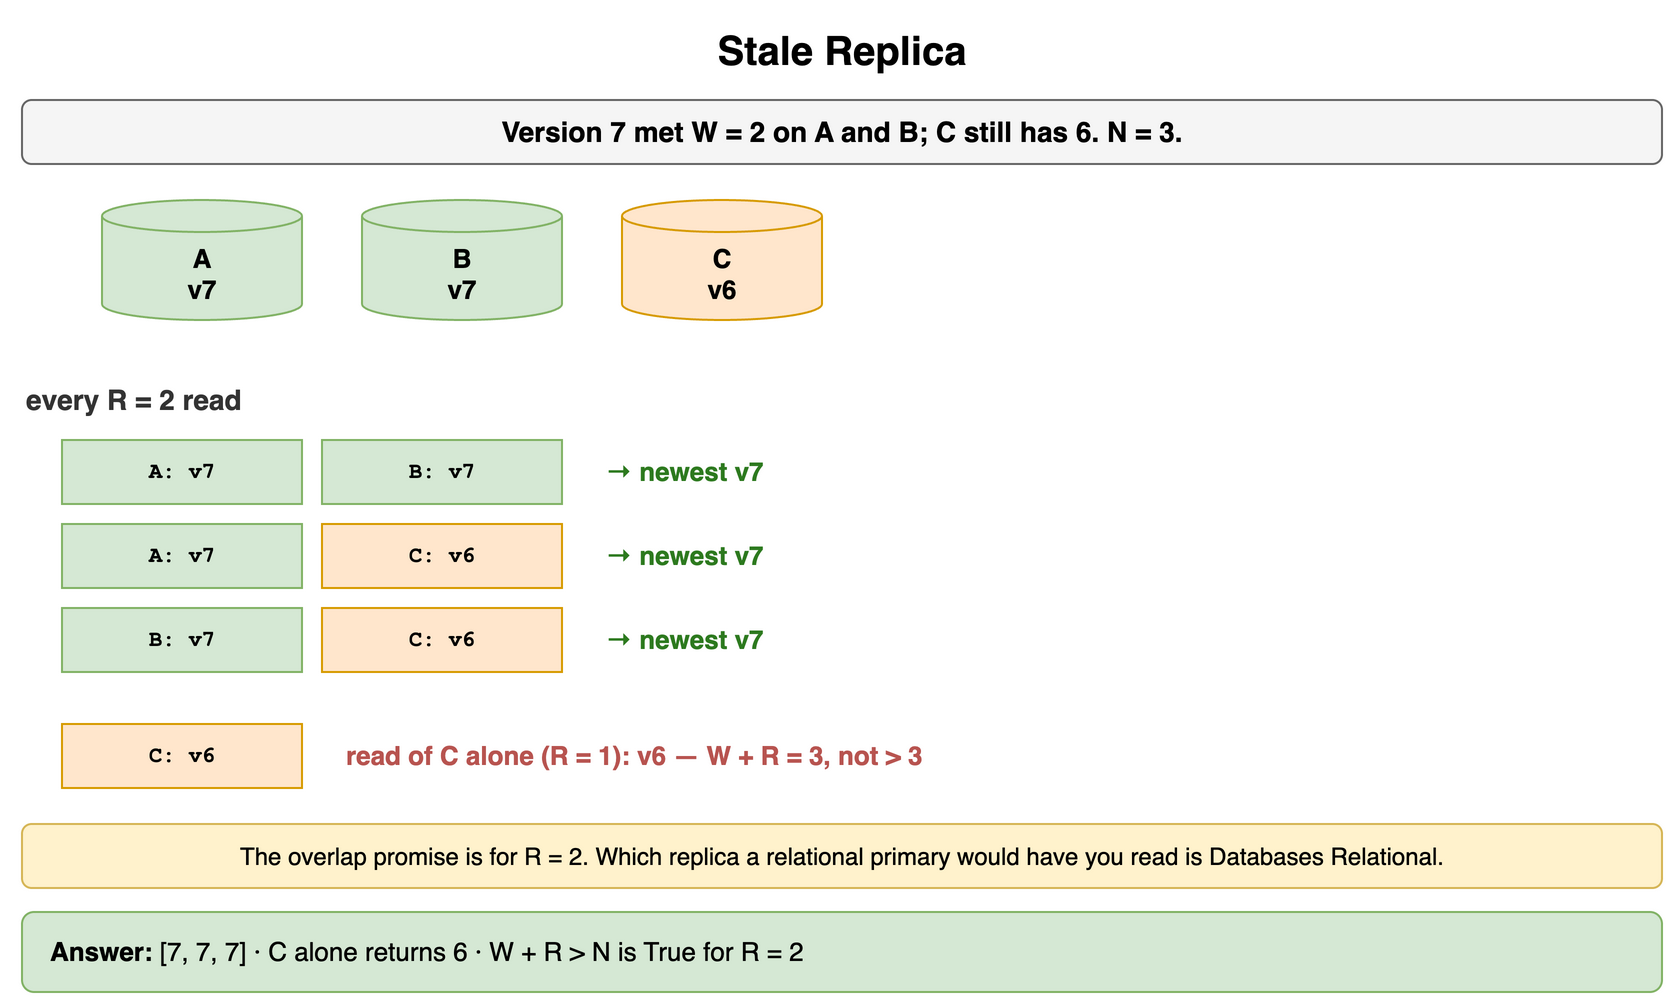

The diagram above was exported from draw.io. Its source (the exported page's mxGraphModel, read from the mxfile embedded in the PNG):
<mxGraphModel dx="900" dy="510" grid="1" gridSize="10" guides="1" tooltips="1" connect="1" arrows="1" fold="1" page="1" pageScale="1" pageWidth="900" pageHeight="510" math="0" shadow="0">
  <root>
    <mxCell id="0" />
    <mxCell id="1" parent="0" />
    <mxCell id="c1" value="Stale Replica" style="text;html=1;align=center;verticalAlign=middle;whiteSpace=wrap;fontSize=20;fontStyle=1;" vertex="1" parent="1">
      <mxGeometry x="40" y="10" width="820" height="30" as="geometry" />
    </mxCell>
    <mxCell id="c2" value="Version 7 met W = 2 on A and B; C still has 6. N = 3." style="rounded=1;whiteSpace=wrap;html=1;fillColor=#f5f5f5;strokeColor=#666666;fontStyle=1;fontSize=14;" vertex="1" parent="1">
      <mxGeometry x="40" y="50" width="820" height="32" as="geometry" />
    </mxCell>
    <mxCell id="c3" value="A&lt;br&gt;v7" style="shape=cylinder3;whiteSpace=wrap;html=1;boundedLbl=1;backgroundOutline=1;size=8;fillColor=#d5e8d4;strokeColor=#82b366;fontStyle=1;fontSize=13;" vertex="1" parent="1">
      <mxGeometry x="80" y="100" width="100" height="60" as="geometry" />
    </mxCell>
    <mxCell id="c4" value="B&lt;br&gt;v7" style="shape=cylinder3;whiteSpace=wrap;html=1;boundedLbl=1;backgroundOutline=1;size=8;fillColor=#d5e8d4;strokeColor=#82b366;fontStyle=1;fontSize=13;" vertex="1" parent="1">
      <mxGeometry x="210" y="100" width="100" height="60" as="geometry" />
    </mxCell>
    <mxCell id="c5" value="C&lt;br&gt;v6" style="shape=cylinder3;whiteSpace=wrap;html=1;boundedLbl=1;backgroundOutline=1;size=8;fillColor=#ffe6cc;strokeColor=#d79b00;fontStyle=1;fontSize=13;" vertex="1" parent="1">
      <mxGeometry x="340" y="100" width="100" height="60" as="geometry" />
    </mxCell>
    <mxCell id="c6" value="every R = 2 read" style="text;html=1;whiteSpace=wrap;fontSize=11;align=left;verticalAlign=middle;fontSize=14;fontColor=#333333;fontStyle=1;" vertex="1" parent="1">
      <mxGeometry x="40" y="190" width="300" height="20" as="geometry" />
    </mxCell>
    <mxCell id="c7" value="A: v7" style="rounded=0;whiteSpace=wrap;html=1;fontFamily=Courier New;fontStyle=1;fontSize=13;fillColor=#d5e8d4;strokeColor=#82b366;fontSize=11;" vertex="1" parent="1">
      <mxGeometry x="60" y="220" width="120" height="32" as="geometry" />
    </mxCell>
    <mxCell id="c8" value="B: v7" style="rounded=0;whiteSpace=wrap;html=1;fontFamily=Courier New;fontStyle=1;fontSize=13;fillColor=#d5e8d4;strokeColor=#82b366;fontSize=11;" vertex="1" parent="1">
      <mxGeometry x="190" y="220" width="120" height="32" as="geometry" />
    </mxCell>
    <mxCell id="c9" value="→ newest v7" style="text;html=1;whiteSpace=wrap;fontSize=11;align=left;verticalAlign=middle;fontSize=13;fontColor=#2d7a1f;fontStyle=1;" vertex="1" parent="1">
      <mxGeometry x="330" y="220" width="200" height="32" as="geometry" />
    </mxCell>
    <mxCell id="c10" value="A: v7" style="rounded=0;whiteSpace=wrap;html=1;fontFamily=Courier New;fontStyle=1;fontSize=13;fillColor=#d5e8d4;strokeColor=#82b366;fontSize=11;" vertex="1" parent="1">
      <mxGeometry x="60" y="262" width="120" height="32" as="geometry" />
    </mxCell>
    <mxCell id="c11" value="C: v6" style="rounded=0;whiteSpace=wrap;html=1;fontFamily=Courier New;fontStyle=1;fontSize=13;fillColor=#ffe6cc;strokeColor=#d79b00;fontSize=11;" vertex="1" parent="1">
      <mxGeometry x="190" y="262" width="120" height="32" as="geometry" />
    </mxCell>
    <mxCell id="c12" value="→ newest v7" style="text;html=1;whiteSpace=wrap;fontSize=11;align=left;verticalAlign=middle;fontSize=13;fontColor=#2d7a1f;fontStyle=1;" vertex="1" parent="1">
      <mxGeometry x="330" y="262" width="200" height="32" as="geometry" />
    </mxCell>
    <mxCell id="c13" value="B: v7" style="rounded=0;whiteSpace=wrap;html=1;fontFamily=Courier New;fontStyle=1;fontSize=13;fillColor=#d5e8d4;strokeColor=#82b366;fontSize=11;" vertex="1" parent="1">
      <mxGeometry x="60" y="304" width="120" height="32" as="geometry" />
    </mxCell>
    <mxCell id="c14" value="C: v6" style="rounded=0;whiteSpace=wrap;html=1;fontFamily=Courier New;fontStyle=1;fontSize=13;fillColor=#ffe6cc;strokeColor=#d79b00;fontSize=11;" vertex="1" parent="1">
      <mxGeometry x="190" y="304" width="120" height="32" as="geometry" />
    </mxCell>
    <mxCell id="c15" value="→ newest v7" style="text;html=1;whiteSpace=wrap;fontSize=11;align=left;verticalAlign=middle;fontSize=13;fontColor=#2d7a1f;fontStyle=1;" vertex="1" parent="1">
      <mxGeometry x="330" y="304" width="200" height="32" as="geometry" />
    </mxCell>
    <mxCell id="c16" value="C: v6" style="rounded=0;whiteSpace=wrap;html=1;fontFamily=Courier New;fontStyle=1;fontSize=13;fillColor=#ffe6cc;strokeColor=#d79b00;fontSize=11;" vertex="1" parent="1">
      <mxGeometry x="60" y="362" width="120" height="32" as="geometry" />
    </mxCell>
    <mxCell id="c17" value="read of C alone (R = 1): v6 — W + R = 3, not &gt; 3" style="text;html=1;whiteSpace=wrap;fontSize=11;align=left;verticalAlign=middle;fontSize=13;fontColor=#b85450;fontStyle=1;" vertex="1" parent="1">
      <mxGeometry x="200" y="362" width="520" height="32" as="geometry" />
    </mxCell>
    <mxCell id="c18" value="The overlap promise is for R = 2. Which replica a relational primary would have you read is Databases Relational." style="rounded=1;whiteSpace=wrap;html=1;fillColor=#fff2cc;strokeColor=#d6b656;fontSize=12;align=center;" vertex="1" parent="1">
      <mxGeometry x="40" y="412" width="820" height="32" as="geometry" />
    </mxCell>
    <mxCell id="c19" value="&lt;b&gt;Answer:&lt;/b&gt; [7, 7, 7] · C alone returns 6 · W + R &gt; N is True for R = 2" style="rounded=1;whiteSpace=wrap;html=1;fillColor=#d5e8d4;strokeColor=#82b366;fontSize=13;align=left;spacingLeft=12;" vertex="1" parent="1">
      <mxGeometry x="40" y="456" width="820" height="40" as="geometry" />
    </mxCell>
  </root>
</mxGraphModel>